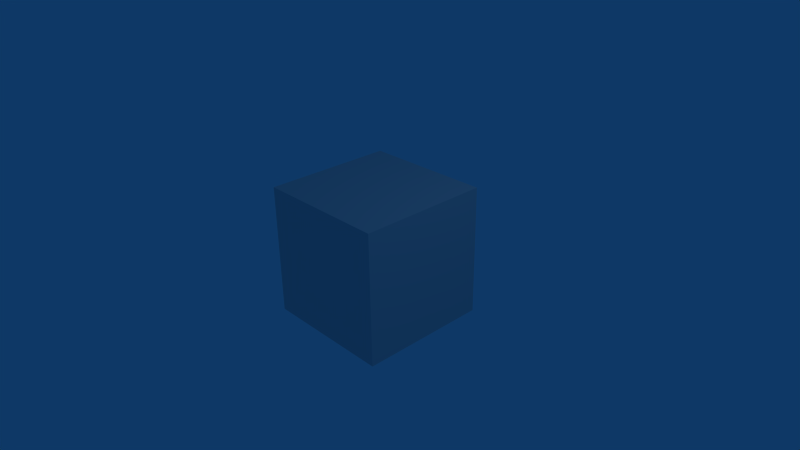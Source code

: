 # Source: project.blend  (saved by Blender 2.53.0; exported with 4.5.12 LTS)
import bpy
from mathutils import Matrix  # noqa: F401  (used for matrix-valued properties, if any)

bpy.ops.wm.read_factory_settings(use_empty=True)
scene = bpy.context.scene
scene.name = 'Scene'

# ---- collections
col_collection_1 = bpy.data.collections.new('Collection 1'); scene.collection.children.link(col_collection_1)

# ---- materials (node trees are filled in below, after node groups)
mat_material = bpy.data.materials.new('Material')
mat_material.alpha_threshold = 0.0
mat_material.roughness = 0.5
mat_material.line_color = (0.0, 0.0, 0.0, 1.0)

# ---- material node trees

# ---- world
world_world = bpy.data.worlds.new('World'); scene.world = world_world
world_world.color = (0.05656, 0.2208, 0.4)
world_world.use_sun_shadow = False
world_world.sun_shadow_jitter_overblur = 0.0
world_world.cycles.sampling_method = 'MANUAL'
world_world.cycles.sample_map_resolution = 256

# ---- cameras
cam_camera = bpy.data.cameras.new('Camera')
cam_camera.passepartout_alpha = 0.2
cam_camera.clip_end = 100.0
cam_camera.lens = 35.0
cam_camera.ortho_scale = 7.314
cam_camera.show_passepartout = False
cam_camera.show_safe_areas = True
cam_camera.dof.focus_distance = 0.0
cam_camera.dof.aperture_fstop = 128.0

# ---- lights
light_spot = bpy.data.lights.new('Spot', 'POINT')
light_spot.transmission_factor = 0.0
light_spot.cutoff_distance = 30.0
light_spot.energy = 100.0
light_spot.shadow_buffer_clip_start = 1.001
light_spot.shadow_soft_size = 1.0
light_spot.shadow_maximum_resolution = 0.006
light_spot.use_absolute_resolution = True
light_spot.cycles.use_multiple_importance_sampling = False

# ---- meshes
me_cube = bpy.data.meshes.new('Cube')
me_cube.from_pydata([(1.0, 1.0, -1.0), (1.0, -1.0, -1.0), (-1.0, -1.0, -1.0), (-1.0, 1.0, -1.0), (1.0, 1.0, 1.0), (1.0, -1.0, 1.0), (-1.0, -1.0, 1.0), (-1.0, 1.0, 1.0)], [], [(0, 1, 2, 3), (4, 7, 6, 5), (0, 4, 5, 1), (1, 5, 6, 2), (2, 6, 7, 3), (4, 0, 3, 7)])
me_cube.materials.append(mat_material)
me_cube.use_remesh_preserve_volume = False
me_cube.use_remesh_preserve_attributes = False
me_cube.use_mirror_vertex_groups = False
me_cube.update()

# ---- objects
ob_cube = bpy.data.objects.new('Cube', me_cube)
ob_lamp = bpy.data.objects.new('Lamp', light_spot)
ob_camera = bpy.data.objects.new('Camera', cam_camera)

# ---- transforms, parenting, visibility, modifiers, constraints
ob_cube.location = (0.0, 0.0, 0.0)
ob_cube.lock_rotations_4d = False
ob_cube.empty_display_type = 'ARROWS'
ob_cube.color = (0.0, 0.0, 0.0, 1.0)
ob_cube.lineart.crease_threshold = 0.0
ob_lamp.location = (4.076, 1.005, 5.904)
ob_lamp.rotation_euler = (0.6503, 0.05522, 1.866)
ob_lamp.lock_rotations_4d = False
ob_lamp.empty_display_type = 'ARROWS'
ob_lamp.color = (0.0, 0.0, 0.0, 0.0)
ob_lamp.lineart.crease_threshold = 0.0
ob_camera.location = (7.481, -6.508, 5.344)
ob_camera.rotation_euler = (1.109, 0.01082, 0.8149)
ob_camera.lock_rotations_4d = False
ob_camera.empty_display_type = 'ARROWS'
ob_camera.color = (0.0, 0.0, 0.0, 0.0)
ob_camera.display_type = 'WIRE'
ob_camera.lineart.crease_threshold = 0.0

# ---- collection membership
col_collection_1.objects.link(ob_cube)
col_collection_1.objects.link(ob_lamp)
col_collection_1.objects.link(ob_camera)

# ---- scene / render settings (as saved in the file)
scene.camera = ob_camera
scene.frame_start = 1; scene.frame_end = 1200; scene.frame_set(435)
scene.render.engine = 'BLENDER_EEVEE_NEXT'
scene.render.image_settings.file_format = 'FFMPEG'
scene.render.image_settings.color_mode = 'RGB'
scene.render.image_settings.quality = 95
scene.render.image_settings.compression = 95
scene.render.resolution_x = 480
scene.render.resolution_y = 270
scene.render.dither_intensity = 0.0
scene.render.use_compositing = False
scene.render.bake_margin = 2
scene.render.bake_bias = 0.0
scene.render.use_stamp_camera = False
scene.render.use_stamp_scene = False
scene.render.use_stamp_note = True
scene.render.use_stamp_filename = False
scene.render.use_stamp_render_time = False
scene.render.stamp_font_size = 8
scene.cycles.use_denoising = False
scene.cycles.samples = 10
scene.cycles.sampling_pattern = 'TABULATED_SOBOL'
scene.cycles.light_sampling_threshold = 0.0
scene.cycles.use_adaptive_sampling = False
scene.cycles.use_light_tree = False
scene.cycles.blur_glossy = 0.0
scene.cycles.volume_bounces = 1
scene.cycles.pixel_filter_type = 'GAUSSIAN'
scene.cycles.sample_clamp_indirect = 0.0
scene.view_settings.view_transform = 'Raw'
bpy.context.view_layer.update()

